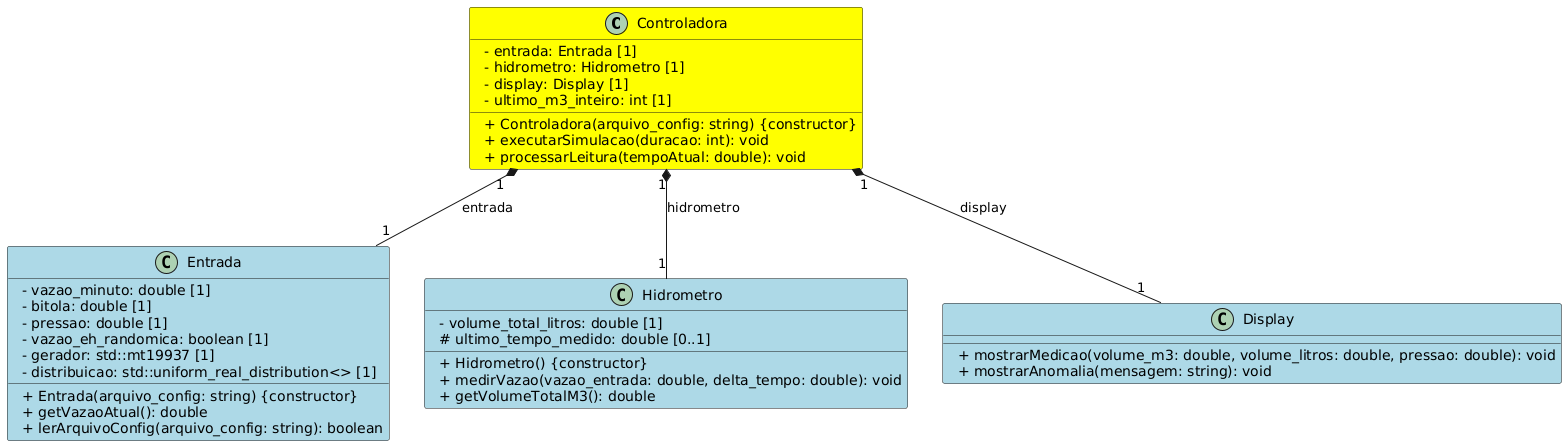

The diagram above was rendered by PlantUML. Its source (embedded in the PNG):
@startuml
' Configuração do estilo
skinparam classAttributeIconSize 0

' =========================================================
' CLASSE CONTROLADORA (Amarela - O Todo)
' =========================================================
class Controladora #Yellow {
  ' Atributos (privados)
  - entrada: Entrada [1]
  - hidrometro: Hidrometro [1]
  - display: Display [1]
  - ultimo_m3_inteiro: int [1]

  ' Métodos (públicos)
  + Controladora(arquivo_config: string) {constructor}
  + executarSimulacao(duracao: int): void
  + processarLeitura(tempoAtual: double): void
}

' =========================================================
' DEMAIS CLASSES (Azuis - As Partes)
' (O restante das classes é mantido formalizado)
' =========================================================
class Entrada #LightBlue {
  - vazao_minuto: double [1]
  - bitola: double [1]
  - pressao: double [1]
  - vazao_eh_randomica: boolean [1]
  - gerador: std::mt19937 [1]
  - distribuicao: std::uniform_real_distribution<> [1]
  + Entrada(arquivo_config: string) {constructor}
  + getVazaoAtual(): double
  + lerArquivoConfig(arquivo_config: string): boolean
}

class Hidrometro #LightBlue {
  - volume_total_litros: double [1]
  # ultimo_tempo_medido: double [0..1]
  + Hidrometro() {constructor}
  + medirVazao(vazao_entrada: double, delta_tempo: double): void
  + getVolumeTotalM3(): double
}

class Display #LightBlue {
  + mostrarMedicao(volume_m3: double, volume_litros: double, pressao: double): void
  + mostrarAnomalia(mensagem: string): void
}

' =========================================================
' RELACIONAMENTOS (COMPOSIÇÃO)
' *-- representa a Composição: "Controladora possui estritamente"
' =========================================================

Controladora "1" *-- "1" Entrada : entrada
Controladora "1" *-- "1" Hidrometro : hidrometro
Controladora "1" *-- "1" Display : display
@enduml